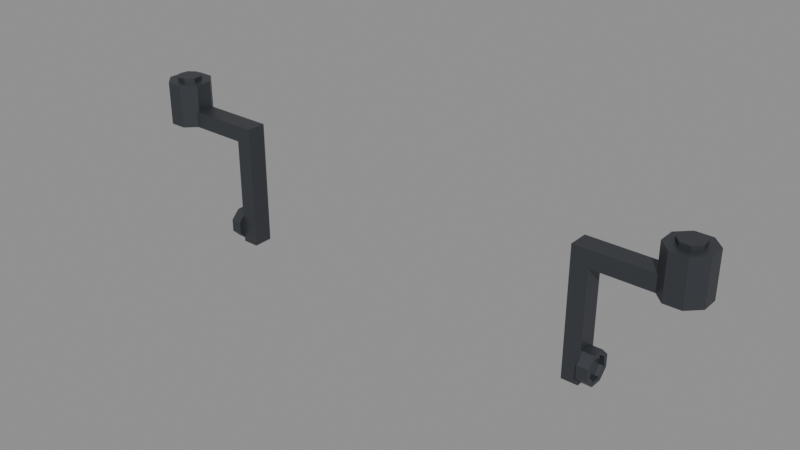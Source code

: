 # Source: steer_bracket.blend  (saved by Blender 5.2.45; exported with 4.5.12 LTS)
import bpy
from mathutils import Matrix  # noqa: F401  (used for matrix-valued properties, if any)

bpy.ops.wm.read_factory_settings(use_empty=True)
scene = bpy.context.scene
scene.name = 'Scene'

# ---- materials (node trees are filled in below, after node groups)
mat_rover_metal = bpy.data.materials.new('rover_metal')
mat_rover_metal.diffuse_color = (0.06848, 0.07421, 0.08438, 1.0)
mat_rover_metal.roughness = 0.45
mat_rover_metal.metallic = 0.6

# ---- material node trees
mat_rover_metal.use_nodes = True; mat_rover_metal.node_tree.nodes.clear()
_N = mat_rover_metal.node_tree.nodes; _L = mat_rover_metal.node_tree.links
n0 = _N.new('ShaderNodeBsdfPrincipled'); n0.name = 'Principled BSDF'; n0.location = (-200, 100)
n0.inputs[0].default_value = (0.06848, 0.07421, 0.08438, 1.0)
n0.inputs[1].default_value = 0.6
n0.inputs[2].default_value = 0.45
n0.inputs[10].default_value = 0.005
n1 = _N.new('ShaderNodeOutputMaterial'); n1.name = 'Material Output'; n1.location = (200, 100)
_L.new(n0.outputs[0], n1.inputs[0])
n1.is_active_output = True

# ---- meshes
me_steer_bracket_r = bpy.data.meshes.new('steer_bracket_R')
me_steer_bracket_r.from_pydata([(0.03696, 0.01531, -0.08), (0.01531, 0.03696, -0.08), (-0.01531, 0.03696, -0.08), (-0.03696, 0.01531, -0.08), (-0.03696, -0.01531, -0.08), (-0.01531, -0.03696, -0.08), (0.01531, -0.03696, -0.08), (0.03696, -0.01531, -0.08), (0.03696, 0.01531, 0.0), (0.01531, 0.03696, 0.0), (-0.01531, 0.03696, 0.0), (-0.03696, 0.01531, 0.0), (-0.03696, -0.01531, 0.0), (-0.01531, -0.03696, 0.0), (0.01531, -0.03696, 0.0), (0.03696, -0.01531, 0.0), (-0.004, 0.02163, 0.0), (-0.01884, 0.01136, 0.0), (-0.021, -0.006559, 0.0), (-0.009025, -0.02006, 0.0), (0.009025, -0.02006, 0.0), (0.021, -0.006559, 0.0), (0.01884, 0.01136, 0.0), (0.004, 0.02163, 0.0), (0.004, 0.01763, 0.0), (-0.004, 0.01763, 0.0), (-0.004, 0.02163, 0.008), (-0.01884, 0.01136, 0.008), (-0.021, -0.006559, 0.008), (-0.009025, -0.02006, 0.008), (0.009025, -0.02006, 0.008), (0.021, -0.006559, 0.008), (0.01884, 0.01136, 0.008), (0.004, 0.02163, 0.008), (0.004, 0.01763, 0.008), (-0.004, 0.01763, 0.008), (-0.17, -0.018, -0.28), (-0.14, -0.018, -0.28), (-0.14, -0.018, -0.08), (0.0, -0.018, -0.08), (0.0, -0.018, -0.05), (-0.17, -0.018, -0.05), (-0.17, 0.018, -0.28), (-0.14, 0.018, -0.28), (-0.14, 0.018, -0.08), (0.0, 0.018, -0.08), (0.0, 0.018, -0.05), (-0.17, 0.018, -0.05), (-0.14, 0.02772, -0.2385), (-0.14, 0.01148, -0.2223), (-0.14, -0.01148, -0.2223), (-0.14, -0.02772, -0.2385), (-0.14, -0.02772, -0.2615), (-0.14, -0.01148, -0.2777), (-0.14, 0.01148, -0.2777), (-0.14, 0.02772, -0.2615), (-0.12, 0.02772, -0.2385), (-0.12, 0.01148, -0.2223), (-0.12, -0.01148, -0.2223), (-0.12, -0.02772, -0.2385), (-0.12, -0.02772, -0.2615), (-0.12, -0.01148, -0.2777), (-0.12, 0.01148, -0.2777), (-0.12, 0.02772, -0.2615), (-0.128, -0.004, -0.2284), (-0.128, -0.01884, -0.2386), (-0.128, -0.021, -0.2566), (-0.128, -0.009025, -0.2701), (-0.128, 0.009025, -0.2701), (-0.128, 0.021, -0.2566), (-0.128, 0.01884, -0.2386), (-0.128, 0.004, -0.2284), (-0.128, 0.004, -0.2324), (-0.128, -0.004, -0.2324), (-0.12, -0.004, -0.2284), (-0.12, -0.01884, -0.2386), (-0.12, -0.021, -0.2566), (-0.12, -0.009025, -0.2701), (-0.12, 0.009025, -0.2701), (-0.12, 0.021, -0.2566), (-0.12, 0.01884, -0.2386), (-0.12, 0.004, -0.2284), (-0.12, 0.004, -0.2324), (-0.12, -0.004, -0.2324)], [], [(0, 7, 6, 5, 4, 3, 2, 1), (8, 9, 10, 11, 12, 13, 14, 15), (0, 1, 9, 8), (1, 2, 10, 9), (2, 3, 11, 10), (3, 4, 12, 11), (4, 5, 13, 12), (5, 6, 14, 13), (6, 7, 15, 14), (7, 0, 8, 15), (26, 27, 28, 29, 30, 31, 32, 33, 34, 35), (16, 17, 27, 26), (17, 18, 28, 27), (18, 19, 29, 28), (19, 20, 30, 29), (20, 21, 31, 30), (21, 22, 32, 31), (22, 23, 33, 32), (23, 33, 34, 24), (24, 25, 35, 34), (25, 35, 26, 16), (36, 37, 38, 39, 40, 41), (42, 47, 46, 45, 44, 43), (36, 42, 43, 37), (37, 43, 44, 38), (38, 44, 45, 39), (39, 45, 46, 40), (40, 46, 47, 41), (41, 47, 42, 36), (48, 55, 54, 53, 52, 51, 50, 49), (48, 49, 57, 56), (49, 50, 58, 57), (50, 51, 59, 58), (51, 52, 60, 59), (52, 53, 61, 60), (53, 54, 62, 61), (54, 55, 63, 62), (55, 48, 56, 63), (64, 65, 66, 67, 68, 69, 70, 71, 72, 73), (64, 74, 75, 65), (65, 75, 76, 66), (66, 76, 77, 67), (67, 77, 78, 68), (68, 78, 79, 69), (69, 79, 80, 70), (70, 80, 81, 71), (71, 81, 82, 72), (72, 82, 83, 73), (73, 83, 74, 64), (60, 61, 77), (77, 61, 62), (77, 62, 78), (78, 62, 63), (60, 77, 76), (79, 78, 63), (59, 60, 76), (79, 63, 56), (59, 76, 75), (80, 79, 56), (74, 58, 75), (56, 57, 80), (58, 59, 75), (74, 83, 82), (74, 82, 81), (58, 74, 81), (58, 81, 57), (57, 81, 80)])
me_steer_bracket_r.materials.append(mat_rover_metal)
me_steer_bracket_r.update()
me_steer_bracket_l = bpy.data.meshes.new('steer_bracket_L')
me_steer_bracket_l.from_pydata([(-0.03696, 0.01531, -0.08), (-0.01531, 0.03696, -0.08), (0.01531, 0.03696, -0.08), (0.03696, 0.01531, -0.08), (0.03696, -0.01531, -0.08), (0.01531, -0.03696, -0.08), (-0.01531, -0.03696, -0.08), (-0.03696, -0.01531, -0.08), (-0.03696, 0.01531, 0.0), (-0.01531, 0.03696, 0.0), (0.01531, 0.03696, 0.0), (0.03696, 0.01531, 0.0), (0.03696, -0.01531, 0.0), (0.01531, -0.03696, 0.0), (-0.01531, -0.03696, 0.0), (-0.03696, -0.01531, 0.0), (0.004, 0.02163, 0.0), (0.01884, 0.01136, 0.0), (0.021, -0.006559, 0.0), (0.009025, -0.02006, 0.0), (-0.009025, -0.02006, 0.0), (-0.021, -0.006559, 0.0), (-0.01884, 0.01136, 0.0), (-0.004, 0.02163, 0.0), (-0.004, 0.01763, 0.0), (0.004, 0.01763, 0.0), (0.004, 0.02163, 0.008), (0.01884, 0.01136, 0.008), (0.021, -0.006559, 0.008), (0.009025, -0.02006, 0.008), (-0.009025, -0.02006, 0.008), (-0.021, -0.006559, 0.008), (-0.01884, 0.01136, 0.008), (-0.004, 0.02163, 0.008), (-0.004, 0.01763, 0.008), (0.004, 0.01763, 0.008), (0.17, -0.018, -0.28), (0.14, -0.018, -0.28), (0.14, -0.018, -0.08), (0.0, -0.018, -0.08), (0.0, -0.018, -0.05), (0.17, -0.018, -0.05), (0.17, 0.018, -0.28), (0.14, 0.018, -0.28), (0.14, 0.018, -0.08), (0.0, 0.018, -0.08), (0.0, 0.018, -0.05), (0.17, 0.018, -0.05), (0.14, 0.02772, -0.2385), (0.14, 0.01148, -0.2223), (0.14, -0.01148, -0.2223), (0.14, -0.02772, -0.2385), (0.14, -0.02772, -0.2615), (0.14, -0.01148, -0.2777), (0.14, 0.01148, -0.2777), (0.14, 0.02772, -0.2615), (0.12, 0.02772, -0.2385), (0.12, 0.01148, -0.2223), (0.12, -0.01148, -0.2223), (0.12, -0.02772, -0.2385), (0.12, -0.02772, -0.2615), (0.12, -0.01148, -0.2777), (0.12, 0.01148, -0.2777), (0.12, 0.02772, -0.2615), (0.128, -0.004, -0.2284), (0.128, -0.01884, -0.2386), (0.128, -0.021, -0.2566), (0.128, -0.009025, -0.2701), (0.128, 0.009025, -0.2701), (0.128, 0.021, -0.2566), (0.128, 0.01884, -0.2386), (0.128, 0.004, -0.2284), (0.128, 0.004, -0.2324), (0.128, -0.004, -0.2324), (0.12, -0.004, -0.2284), (0.12, -0.01884, -0.2386), (0.12, -0.021, -0.2566), (0.12, -0.009025, -0.2701), (0.12, 0.009025, -0.2701), (0.12, 0.021, -0.2566), (0.12, 0.01884, -0.2386), (0.12, 0.004, -0.2284), (0.12, 0.004, -0.2324), (0.12, -0.004, -0.2324)], [], [(0, 1, 2, 3, 4, 5, 6, 7), (8, 15, 14, 13, 12, 11, 10, 9), (0, 8, 9, 1), (1, 9, 10, 2), (2, 10, 11, 3), (3, 11, 12, 4), (4, 12, 13, 5), (5, 13, 14, 6), (6, 14, 15, 7), (7, 15, 8, 0), (26, 35, 34, 33, 32, 31, 30, 29, 28, 27), (16, 26, 27, 17), (17, 27, 28, 18), (18, 28, 29, 19), (19, 29, 30, 20), (20, 30, 31, 21), (21, 31, 32, 22), (22, 32, 33, 23), (23, 24, 34, 33), (24, 34, 35, 25), (25, 16, 26, 35), (36, 41, 40, 39, 38, 37), (42, 43, 44, 45, 46, 47), (36, 37, 43, 42), (37, 38, 44, 43), (38, 39, 45, 44), (39, 40, 46, 45), (40, 41, 47, 46), (41, 36, 42, 47), (48, 49, 50, 51, 52, 53, 54, 55), (48, 56, 57, 49), (49, 57, 58, 50), (50, 58, 59, 51), (51, 59, 60, 52), (52, 60, 61, 53), (53, 61, 62, 54), (54, 62, 63, 55), (55, 63, 56, 48), (64, 73, 72, 71, 70, 69, 68, 67, 66, 65), (64, 65, 75, 74), (65, 66, 76, 75), (66, 67, 77, 76), (67, 68, 78, 77), (68, 69, 79, 78), (69, 70, 80, 79), (70, 71, 81, 80), (71, 72, 82, 81), (72, 73, 83, 82), (73, 64, 74, 83), (60, 77, 61), (77, 62, 61), (77, 78, 62), (78, 63, 62), (60, 76, 77), (79, 63, 78), (59, 76, 60), (79, 56, 63), (59, 75, 76), (80, 56, 79), (74, 75, 58), (56, 80, 57), (58, 75, 59), (74, 82, 83), (74, 81, 82), (58, 81, 74), (58, 57, 81), (57, 80, 81)])
me_steer_bracket_l.materials.append(mat_rover_metal)
me_steer_bracket_l.update()

# ---- objects
ob_steer_bracket_r = bpy.data.objects.new('steer_bracket_R', me_steer_bracket_r)
ob_socket_wheel_hub_r = bpy.data.objects.new('socket_wheel_hub_R', None)
ob_steer_bracket_l = bpy.data.objects.new('steer_bracket_L', me_steer_bracket_l)
ob_socket_wheel_hub_l = bpy.data.objects.new('socket_wheel_hub_L', None)

# ---- transforms, parenting, visibility, modifiers, constraints
ob_steer_bracket_r.location = (0.5, 0.5, 0.3)
ob_socket_wheel_hub_r.parent = ob_steer_bracket_r
ob_socket_wheel_hub_r.location = (0.0, 0.0, -0.25)
ob_socket_wheel_hub_r.empty_display_size = 0.05
ob_steer_bracket_l.location = (-0.5, 0.5, 0.3)
ob_socket_wheel_hub_l.parent = ob_steer_bracket_l
ob_socket_wheel_hub_l.location = (0.0, 0.0, -0.25)
ob_socket_wheel_hub_l.empty_display_size = 0.05

# ---- collection membership
scene.collection.objects.link(ob_steer_bracket_r)
scene.collection.objects.link(ob_socket_wheel_hub_r)
scene.collection.objects.link(ob_steer_bracket_l)
scene.collection.objects.link(ob_socket_wheel_hub_l)

# ---- scene / render settings (as saved in the file)
scene.frame_start = 1; scene.frame_end = 250; scene.frame_set(1)
scene.render.engine = 'BLENDER_EEVEE_NEXT'
scene.render.bake_bias = 0.0
scene.render.bake_samples = 0
scene.render.compositor_device = 'GPU'
scene.eevee.use_volume_custom_range = False
scene.eevee.fast_gi_thickness_near = 0.1
scene.eevee.fast_gi_thickness_far = 0.0
scene.eevee.ray_tracing_options.screen_trace_thickness = 0.1
bpy.context.view_layer.update()

# ---- added for rendering (the .blend has no active camera and no usable light): camera, sun + grey world if the file has none
cam_auto = bpy.data.cameras.new('AutoCamera')
cam_auto.lens = 50.0
cam_auto.sensor_width = 36.0
cam_auto.clip_end = 1000.0
ob_auto_camera = bpy.data.objects.new('AutoCamera', cam_auto)
scene.collection.objects.link(ob_auto_camera)
ob_auto_camera.location = (1.03099, -0.737186, 0.988791)
ob_auto_camera.rotation_euler = (1.09748, -7.21219e-08, 0.694738)
scene.camera = ob_auto_camera
light_auto_sun = bpy.data.lights.new('AutoSun', 'SUN')
light_auto_sun.energy = 3.0
light_auto_sun.angle = 0.0523599
ob_auto_sun = bpy.data.objects.new('AutoSun', light_auto_sun)
scene.collection.objects.link(ob_auto_sun)
ob_auto_sun.rotation_euler = (0.872665, 0.174533, 0.523599)
if scene.world is None:
    world_auto = bpy.data.worlds.new('AutoWorld')
    world_auto.color = (0.3, 0.3, 0.3)
    scene.world = world_auto
bpy.context.view_layer.update()
